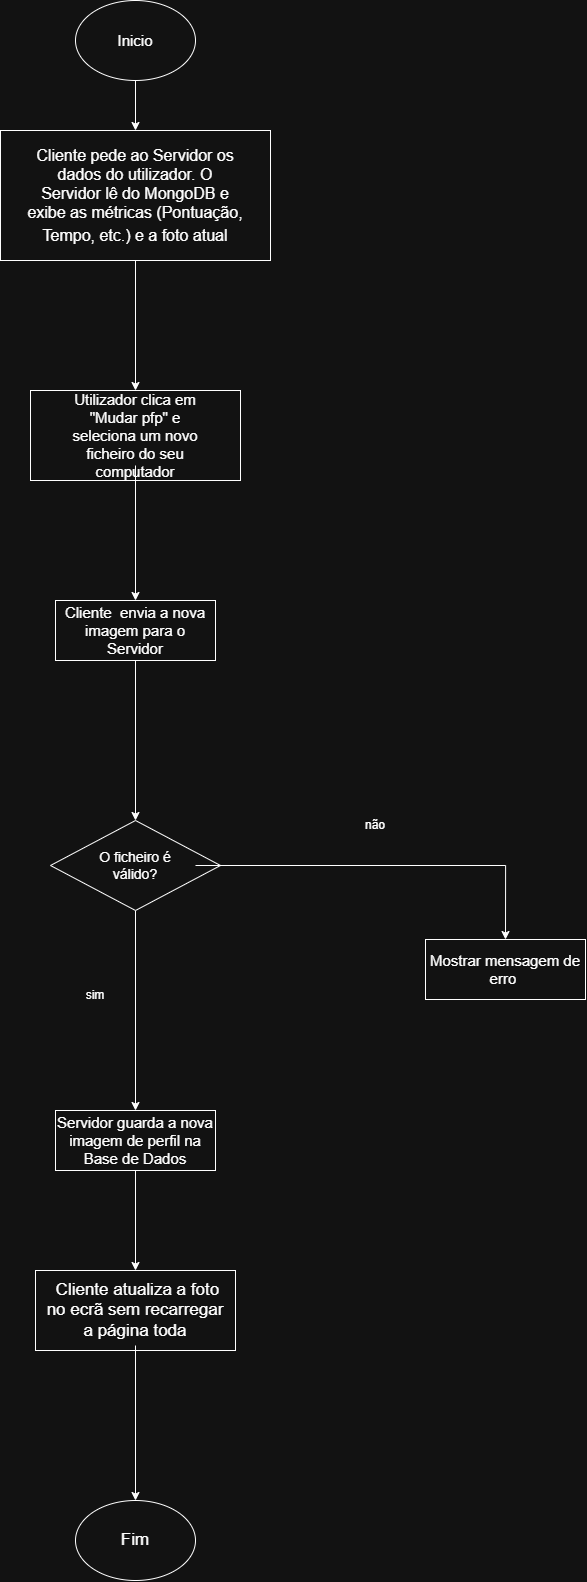

The diagram above was exported from draw.io. Its source (the exported page's mxGraphModel, read from the mxfile embedded in the PNG):
<mxGraphModel dx="3553" dy="1653" grid="1" gridSize="10" guides="1" tooltips="1" connect="1" arrows="1" fold="1" page="1" pageScale="1" pageWidth="827" pageHeight="1169" math="0" shadow="0">
  <root>
    <mxCell id="0" />
    <mxCell id="1" parent="0" />
    <mxCell id="2mJ-BQjRtunc7ZLgIsL0-1" edge="1" parent="1" source="2mJ-BQjRtunc7ZLgIsL0-2" style="edgeStyle=orthogonalEdgeStyle;rounded=0;orthogonalLoop=1;jettySize=auto;html=1;entryX=0.5;entryY=0;entryDx=0;entryDy=0;" target="2mJ-BQjRtunc7ZLgIsL0-4">
      <mxGeometry relative="1" as="geometry">
        <mxPoint x="510" y="395" as="targetPoint" />
      </mxGeometry>
    </mxCell>
    <mxCell id="2mJ-BQjRtunc7ZLgIsL0-2" parent="1" style="ellipse;whiteSpace=wrap;html=1;" value="" vertex="1">
      <mxGeometry height="80" width="120" x="450" y="230" as="geometry" />
    </mxCell>
    <mxCell id="2mJ-BQjRtunc7ZLgIsL0-3" parent="1" style="text;html=1;whiteSpace=wrap;strokeColor=none;fillColor=none;align=center;verticalAlign=middle;rounded=0;" value="&lt;font style=&quot;font-size: 15px;&quot;&gt;Inicio&lt;/font&gt;" vertex="1">
      <mxGeometry height="30" width="60" x="480" y="255" as="geometry" />
    </mxCell>
    <mxCell id="2mJ-BQjRtunc7ZLgIsL0-36" edge="1" parent="1" source="2mJ-BQjRtunc7ZLgIsL0-4" style="edgeStyle=orthogonalEdgeStyle;rounded=0;orthogonalLoop=1;jettySize=auto;html=1;entryX=0.5;entryY=0;entryDx=0;entryDy=0;" target="2mJ-BQjRtunc7ZLgIsL0-7">
      <mxGeometry relative="1" as="geometry" />
    </mxCell>
    <mxCell id="2mJ-BQjRtunc7ZLgIsL0-4" parent="1" style="rounded=0;whiteSpace=wrap;html=1;" value="" vertex="1">
      <mxGeometry height="130" width="270" x="375" y="360" as="geometry" />
    </mxCell>
    <mxCell id="2mJ-BQjRtunc7ZLgIsL0-6" parent="1" style="text;html=1;whiteSpace=wrap;strokeColor=none;fillColor=none;align=center;verticalAlign=middle;rounded=0;" value="&lt;font style=&quot;font-size: 16px;&quot;&gt;&lt;span data-path-to-node=&quot;6,1,0,0&quot; style=&quot;&quot;&gt;Cliente pede ao Servidor os dados do utilizador. &lt;/span&gt;&lt;span data-path-to-node=&quot;6,1,0,1&quot; style=&quot;&quot;&gt;&lt;span class=&quot;citation-223&quot;&gt;&lt;/span&gt;&lt;/span&gt;&lt;span data-path-to-node=&quot;6,1,0,2&quot; style=&quot;&quot;&gt;O Servidor lê do MongoDB e exibe as métricas (Pontuação, Tempo, etc.) &lt;/span&gt;&lt;span data-path-to-node=&quot;6,1,0,3&quot; style=&quot;&quot;&gt;&lt;span class=&quot;citation-223 citation-end-223&quot;&gt;&lt;sup class=&quot;superscript&quot; data-turn-source-index=&quot;3&quot;&gt;&lt;/sup&gt;&lt;/span&gt;&lt;/span&gt;&lt;span data-path-to-node=&quot;6,1,0,4&quot; style=&quot;&quot;&gt; e a foto atual&lt;/span&gt;&lt;/font&gt;" vertex="1">
      <mxGeometry height="70" width="220" x="400" y="390" as="geometry" />
    </mxCell>
    <mxCell id="2mJ-BQjRtunc7ZLgIsL0-7" parent="1" style="rounded=0;whiteSpace=wrap;html=1;" value="" vertex="1">
      <mxGeometry height="90" width="210" x="405" y="620" as="geometry" />
    </mxCell>
    <mxCell id="2mJ-BQjRtunc7ZLgIsL0-39" edge="1" parent="1" source="2mJ-BQjRtunc7ZLgIsL0-9" style="edgeStyle=orthogonalEdgeStyle;rounded=0;orthogonalLoop=1;jettySize=auto;html=1;entryX=0.5;entryY=0;entryDx=0;entryDy=0;" target="2mJ-BQjRtunc7ZLgIsL0-38">
      <mxGeometry relative="1" as="geometry" />
    </mxCell>
    <mxCell id="2mJ-BQjRtunc7ZLgIsL0-9" parent="1" style="text;html=1;whiteSpace=wrap;strokeColor=none;fillColor=none;align=center;verticalAlign=middle;rounded=0;" value="&lt;span data-path-to-node=&quot;7,1,1,0&quot;&gt;&lt;font style=&quot;font-size: 15px;&quot;&gt; Utilizador clica em &quot;Mudar pfp&quot; e seleciona um novo ficheiro do seu computador &lt;/font&gt;&lt;/span&gt;&lt;span data-path-to-node=&quot;7,1,1,1&quot;&gt;&lt;sup class=&quot;superscript&quot; data-turn-source-index=&quot;5&quot;&gt;&lt;/sup&gt;&lt;/span&gt;" vertex="1">
      <mxGeometry height="60" width="160" x="430" y="635" as="geometry" />
    </mxCell>
    <mxCell id="2mJ-BQjRtunc7ZLgIsL0-11" edge="1" parent="1" source="2mJ-BQjRtunc7ZLgIsL0-12" style="edgeStyle=orthogonalEdgeStyle;rounded=0;orthogonalLoop=1;jettySize=auto;html=1;entryX=0.5;entryY=0;entryDx=0;entryDy=0;" target="2mJ-BQjRtunc7ZLgIsL0-28">
      <mxGeometry relative="1" as="geometry" />
    </mxCell>
    <mxCell id="2mJ-BQjRtunc7ZLgIsL0-12" parent="1" style="rhombus;whiteSpace=wrap;html=1;rotation=90;" value="" vertex="1">
      <mxGeometry height="170" width="90" x="465" y="1010" as="geometry" />
    </mxCell>
    <mxCell id="2mJ-BQjRtunc7ZLgIsL0-43" edge="1" parent="1" source="2mJ-BQjRtunc7ZLgIsL0-14" style="edgeStyle=orthogonalEdgeStyle;rounded=0;orthogonalLoop=1;jettySize=auto;html=1;entryX=0.5;entryY=0;entryDx=0;entryDy=0;" target="2mJ-BQjRtunc7ZLgIsL0-42">
      <mxGeometry relative="1" as="geometry" />
    </mxCell>
    <mxCell id="2mJ-BQjRtunc7ZLgIsL0-14" parent="1" style="text;html=1;whiteSpace=wrap;strokeColor=none;fillColor=none;align=center;verticalAlign=middle;rounded=0;" value="&lt;font style=&quot;font-size: 14px;&quot;&gt;O ficheiro é válido?&lt;/font&gt;" vertex="1">
      <mxGeometry height="30" width="120" x="450" y="1080" as="geometry" />
    </mxCell>
    <mxCell id="2mJ-BQjRtunc7ZLgIsL0-16" parent="1" style="text;html=1;whiteSpace=wrap;strokeColor=none;fillColor=none;align=center;verticalAlign=middle;rounded=0;" value="sim" vertex="1">
      <mxGeometry height="30" width="60" x="440" y="1210" as="geometry" />
    </mxCell>
    <mxCell id="2mJ-BQjRtunc7ZLgIsL0-17" parent="1" style="ellipse;whiteSpace=wrap;html=1;" value="" vertex="1">
      <mxGeometry height="80" width="120" x="450" y="1730" as="geometry" />
    </mxCell>
    <mxCell id="2mJ-BQjRtunc7ZLgIsL0-18" parent="1" style="text;html=1;whiteSpace=wrap;strokeColor=none;fillColor=none;align=center;verticalAlign=middle;rounded=0;" value="&lt;font style=&quot;font-size: 17px;&quot;&gt;Fim&lt;/font&gt;" vertex="1">
      <mxGeometry height="30" width="60" x="480" y="1755" as="geometry" />
    </mxCell>
    <mxCell id="2mJ-BQjRtunc7ZLgIsL0-26" parent="1" style="rounded=0;whiteSpace=wrap;html=1;" value="" vertex="1">
      <mxGeometry height="60" width="160" x="430" y="1340" as="geometry" />
    </mxCell>
    <mxCell id="2mJ-BQjRtunc7ZLgIsL0-27" edge="1" parent="1" source="2mJ-BQjRtunc7ZLgIsL0-28" style="edgeStyle=orthogonalEdgeStyle;rounded=0;orthogonalLoop=1;jettySize=auto;html=1;entryX=0.5;entryY=0;entryDx=0;entryDy=0;" target="2mJ-BQjRtunc7ZLgIsL0-29">
      <mxGeometry relative="1" as="geometry" />
    </mxCell>
    <mxCell id="2mJ-BQjRtunc7ZLgIsL0-28" parent="1" style="text;html=1;whiteSpace=wrap;strokeColor=none;fillColor=none;align=center;verticalAlign=middle;rounded=0;" value="&lt;span data-path-to-node=&quot;7,1,1,0&quot;&gt;&lt;font style=&quot;font-size: 15px;&quot;&gt;Servidor guarda a nova imagem de perfil na Base de Dados &lt;/font&gt;&lt;/span&gt;&lt;span data-path-to-node=&quot;7,1,1,1&quot;&gt;&lt;sup class=&quot;superscript&quot; data-turn-source-index=&quot;5&quot;&gt;&lt;/sup&gt;&lt;/span&gt;" vertex="1">
      <mxGeometry height="60" width="160" x="430" y="1340" as="geometry" />
    </mxCell>
    <mxCell id="2mJ-BQjRtunc7ZLgIsL0-29" parent="1" style="rounded=0;whiteSpace=wrap;html=1;" value="" vertex="1">
      <mxGeometry height="80" width="200" x="410" y="1500" as="geometry" />
    </mxCell>
    <mxCell id="2mJ-BQjRtunc7ZLgIsL0-30" edge="1" parent="1" source="2mJ-BQjRtunc7ZLgIsL0-31" style="edgeStyle=orthogonalEdgeStyle;rounded=0;orthogonalLoop=1;jettySize=auto;html=1;entryX=0.5;entryY=0;entryDx=0;entryDy=0;" target="2mJ-BQjRtunc7ZLgIsL0-17">
      <mxGeometry relative="1" as="geometry">
        <mxPoint x="510" y="1690" as="targetPoint" />
      </mxGeometry>
    </mxCell>
    <mxCell id="2mJ-BQjRtunc7ZLgIsL0-31" parent="1" style="text;html=1;whiteSpace=wrap;strokeColor=none;fillColor=none;align=center;verticalAlign=middle;rounded=0;" value="&lt;font style=&quot;font-size: 17px;&quot;&gt;&amp;nbsp;Cliente atualiza a foto no ecrã sem recarregar a página toda&lt;/font&gt;" vertex="1">
      <mxGeometry height="70" width="190" x="415" y="1505" as="geometry" />
    </mxCell>
    <mxCell id="2mJ-BQjRtunc7ZLgIsL0-37" parent="1" style="rounded=0;whiteSpace=wrap;html=1;" value="" vertex="1">
      <mxGeometry height="60" width="160" x="430" y="830" as="geometry" />
    </mxCell>
    <mxCell id="2mJ-BQjRtunc7ZLgIsL0-40" edge="1" parent="1" source="2mJ-BQjRtunc7ZLgIsL0-38" style="edgeStyle=orthogonalEdgeStyle;rounded=0;orthogonalLoop=1;jettySize=auto;html=1;entryX=0;entryY=0.5;entryDx=0;entryDy=0;" target="2mJ-BQjRtunc7ZLgIsL0-12">
      <mxGeometry relative="1" as="geometry" />
    </mxCell>
    <mxCell id="2mJ-BQjRtunc7ZLgIsL0-38" parent="1" style="text;html=1;whiteSpace=wrap;strokeColor=none;fillColor=none;align=center;verticalAlign=middle;rounded=0;" value="&lt;span data-path-to-node=&quot;7,1,1,0&quot;&gt;&lt;font style=&quot;font-size: 15px;&quot;&gt; Cliente&amp;nbsp; envia a nova imagem para o Servidor &lt;/font&gt;&lt;/span&gt;&lt;span data-path-to-node=&quot;7,1,1,1&quot;&gt;&lt;sup class=&quot;superscript&quot; data-turn-source-index=&quot;5&quot;&gt;&lt;/sup&gt;&lt;/span&gt;" vertex="1">
      <mxGeometry height="60" width="160" x="430" y="830" as="geometry" />
    </mxCell>
    <mxCell id="2mJ-BQjRtunc7ZLgIsL0-41" parent="1" style="rounded=0;whiteSpace=wrap;html=1;" value="" vertex="1">
      <mxGeometry height="60" width="160" x="800" y="1169" as="geometry" />
    </mxCell>
    <mxCell id="2mJ-BQjRtunc7ZLgIsL0-42" parent="1" style="text;html=1;whiteSpace=wrap;strokeColor=none;fillColor=none;align=center;verticalAlign=middle;rounded=0;" value="&lt;span data-path-to-node=&quot;7,1,1,0&quot;&gt;&lt;font style=&quot;font-size: 15px;&quot;&gt; Mostrar mensagem de erro&amp;nbsp;&lt;/font&gt;&lt;/span&gt;&lt;span data-path-to-node=&quot;7,1,1,1&quot;&gt;&lt;sup class=&quot;superscript&quot; data-turn-source-index=&quot;5&quot;&gt;&lt;/sup&gt;&lt;/span&gt;" vertex="1">
      <mxGeometry height="60" width="160" x="800" y="1169" as="geometry" />
    </mxCell>
    <mxCell id="2mJ-BQjRtunc7ZLgIsL0-44" parent="1" style="text;html=1;whiteSpace=wrap;strokeColor=none;fillColor=none;align=center;verticalAlign=middle;rounded=0;" value="não" vertex="1">
      <mxGeometry height="30" width="60" x="720" y="1040" as="geometry" />
    </mxCell>
  </root>
</mxGraphModel>